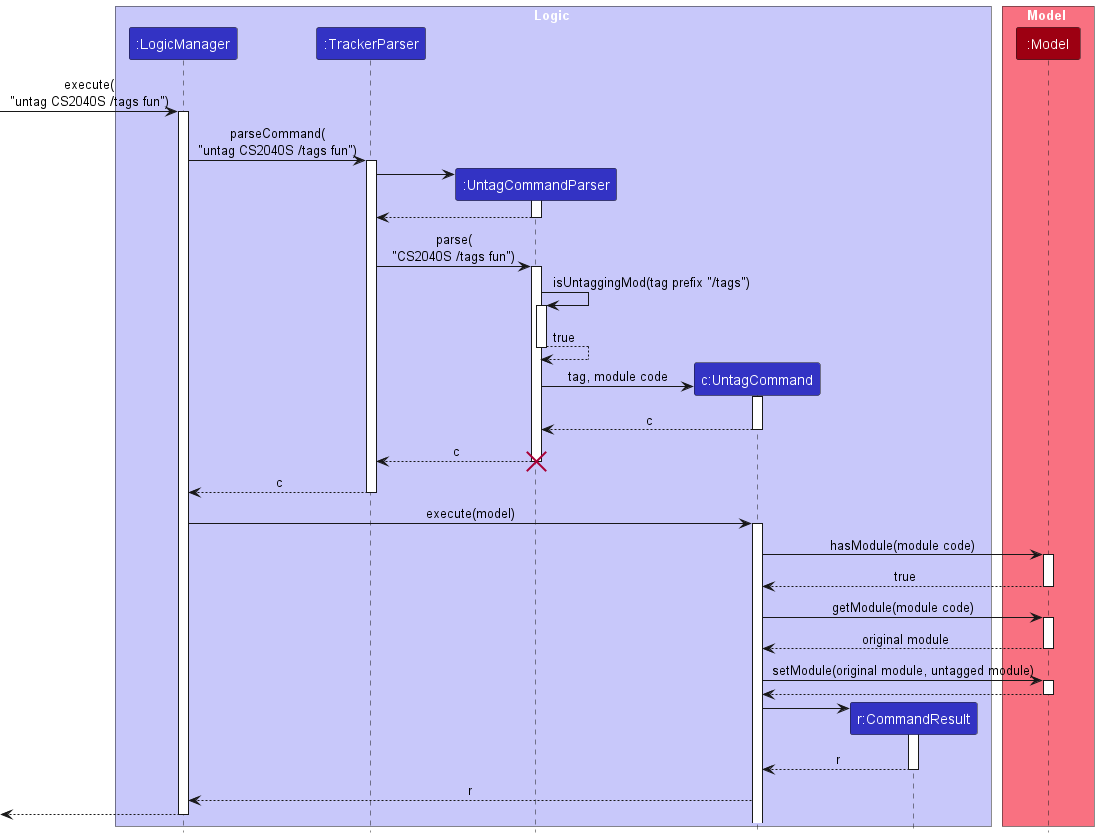

The diagram above was rendered by PlantUML. Its source (embedded in the PNG):
@startuml
!include style.puml

box Logic LOGIC_COLOR_T1
participant ":LogicManager" as LogicManager LOGIC_COLOR
participant ":TrackerParser" as TrackerParser LOGIC_COLOR
participant ":UntagCommandParser" as UntagCommandParser LOGIC_COLOR
participant "c:UntagCommand" as UntagCommand LOGIC_COLOR
participant "r:CommandResult" as CommandResult LOGIC_COLOR
end box

box Model MODEL_COLOR_T1
participant ":Model" as Model MODEL_COLOR
end box

[-> LogicManager : execute(\n"untag CS2040S /tags fun")
activate LogicManager

LogicManager -> TrackerParser : parseCommand(\n"untag CS2040S /tags fun")
activate TrackerParser

create UntagCommandParser
TrackerParser -> UntagCommandParser
activate UntagCommandParser

UntagCommandParser --> TrackerParser
deactivate UntagCommandParser

TrackerParser -> UntagCommandParser : parse(\n"CS2040S /tags fun")
activate UntagCommandParser

UntagCommandParser -> UntagCommandParser : isUntaggingMod(tag prefix "/tags")
activate UntagCommandParser

UntagCommandParser --> UntagCommandParser : true
deactivate UntagCommandParser

create UntagCommand
UntagCommandParser -> UntagCommand : tag, module code
activate UntagCommand

UntagCommand --> UntagCommandParser : c
deactivate UntagCommand

UntagCommandParser --> TrackerParser : c
destroy UntagCommandParser

TrackerParser --> LogicManager : c
deactivate TrackerParser

LogicManager -> UntagCommand : execute(model)
activate UntagCommand

UntagCommand -> Model : hasModule(module code)
activate Model

Model --> UntagCommand : true
deactivate Model

UntagCommand -> Model : getModule(module code)
activate Model

Model --> UntagCommand : original module
deactivate Model

UntagCommand -> Model : setModule(original module, untagged module)
activate Model

Model --> UntagCommand
deactivate Model

create CommandResult
UntagCommand -> CommandResult
activate CommandResult

CommandResult --> UntagCommand : r
deactivate CommandResult

UntagCommand --> LogicManager : r
deactivate CommandResult

LogicManager -->[
deactivate LogicManager

@enduml